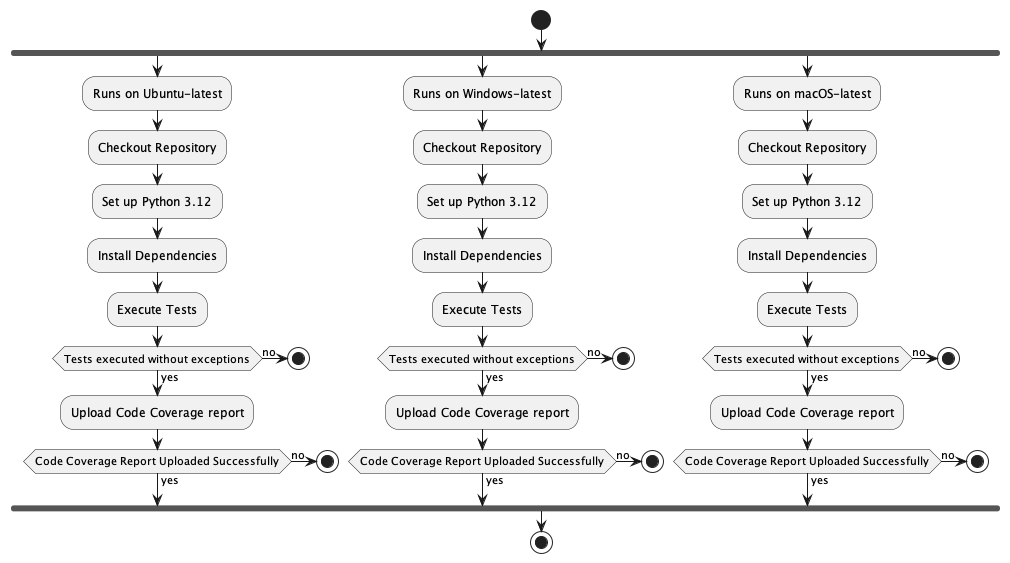

The diagram above was rendered by PlantUML. Its source (embedded in the PNG):
@startuml
start
fork
:Runs on Ubuntu-latest;
:Checkout Repository;
:Set up Python 3.12;
:Install Dependencies;
:Execute Tests;

if (Tests executed without exceptions) then (yes)
    :Upload Code Coverage report;
    if (Code Coverage Report Uploaded Successfully) then (yes)
    else (no)
        stop
    endif

else (no)
    stop
endif

fork again
:Runs on Windows-latest;
:Checkout Repository;
:Set up Python 3.12;
:Install Dependencies;
:Execute Tests;

if (Tests executed without exceptions) then (yes)
    :Upload Code Coverage report;
    if (Code Coverage Report Uploaded Successfully) then (yes)
    else (no)
        stop
    endif

else (no)
    stop
endif

fork again
:Runs on macOS-latest;
:Checkout Repository;
:Set up Python 3.12;
:Install Dependencies;
:Execute Tests;

if (Tests executed without exceptions) then (yes)
    :Upload Code Coverage report;
    if (Code Coverage Report Uploaded Successfully) then (yes)
    else (no)
        stop
    endif

else (no)
    stop
endif

endfork
stop

@enduml